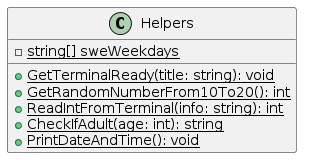

The diagram above was rendered by PlantUML. Its source (embedded in the PNG):
@startuml
class Helpers {
    - {static} string[] sweWeekdays

    + {static} GetTerminalReady(title: string): void
    + {static} GetRandomNumberFrom10To20(): int
    + {static} ReadIntFromTerminal(info: string): int
    + {static} CheckIfAdult(age: int): string
    + {static} PrintDateAndTime(): void
}
@enduml